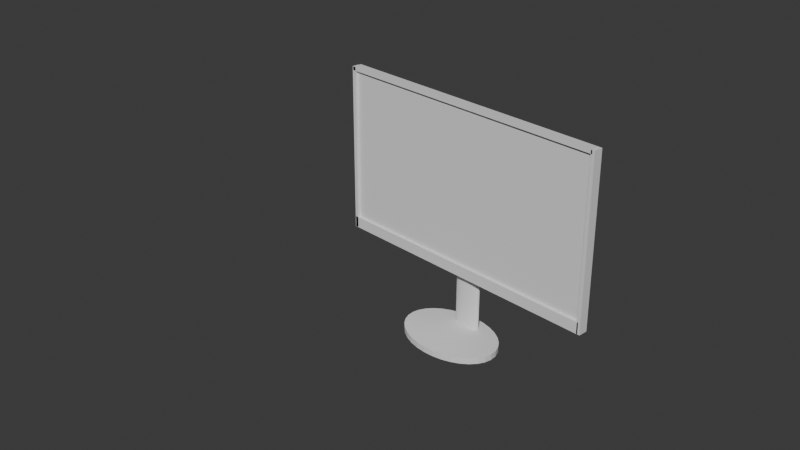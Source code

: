 # Source: PC_Monitor.blend  (saved by Blender 4.4.32; exported with 4.5.12 LTS)
import bpy
from mathutils import Matrix  # noqa: F401  (used for matrix-valued properties, if any)

bpy.ops.wm.read_factory_settings(use_empty=True)
scene = bpy.context.scene
scene.name = 'Scene'

# ---- collections
col_collection = bpy.data.collections.new('Collection'); scene.collection.children.link(col_collection)
col_collection_2 = bpy.data.collections.new('Collection 2'); scene.collection.children.link(col_collection_2)

# ---- materials (node trees are filled in below, after node groups)
mat_material = bpy.data.materials.new('Material')
mat_material.alpha_threshold = 0.0
mat_material.roughness = 0.5
mat_material.line_color = (0.0, 0.0, 0.0, 1.0)
mat_material_004 = bpy.data.materials.new('Material.004')
mat_material_004.alpha_threshold = 0.0
mat_material_004.roughness = 0.5
mat_material_004.line_color = (0.0, 0.0, 0.0, 1.0)
mat_material_002 = bpy.data.materials.new('Material.002')
mat_material_002.alpha_threshold = 0.0
mat_material_002.roughness = 0.5
mat_material_002.line_color = (0.0, 0.0, 0.0, 1.0)
mat_material_003 = bpy.data.materials.new('Material.003')
mat_material_003.alpha_threshold = 0.0
mat_material_003.roughness = 0.5
mat_material_003.line_color = (0.0, 0.0, 0.0, 1.0)
mat_material_005 = bpy.data.materials.new('Material.005')
mat_material_005.alpha_threshold = 0.0
mat_material_005.roughness = 0.5
mat_material_005.line_color = (0.0, 0.0, 0.0, 1.0)

# ---- material node trees
mat_material.use_nodes = True; mat_material.node_tree.nodes.clear()
_N = mat_material.node_tree.nodes; _L = mat_material.node_tree.links
n0 = _N.new('ShaderNodeOutputMaterial'); n0.name = 'Material Output'; n0.location = (300, 300)
n1 = _N.new('ShaderNodeBsdfPrincipled'); n1.name = 'Principled BSDF'; n1.location = (10, 300)
n1.inputs[3].default_value = 1.45
_L.new(n1.outputs[0], n0.inputs[0])
n0.is_active_output = True
mat_material_004.use_nodes = True; mat_material_004.node_tree.nodes.clear()
_N = mat_material_004.node_tree.nodes; _L = mat_material_004.node_tree.links
n0 = _N.new('ShaderNodeOutputMaterial'); n0.name = 'Material Output'; n0.location = (300, 300)
n1 = _N.new('ShaderNodeBsdfPrincipled'); n1.name = 'Principled BSDF'; n1.location = (10, 300)
n1.inputs[3].default_value = 1.45
_L.new(n1.outputs[0], n0.inputs[0])
n0.is_active_output = True
mat_material_002.use_nodes = True; mat_material_002.node_tree.nodes.clear()
_N = mat_material_002.node_tree.nodes; _L = mat_material_002.node_tree.links
n0 = _N.new('ShaderNodeOutputMaterial'); n0.name = 'Material Output'; n0.location = (300, 300)
n1 = _N.new('ShaderNodeBsdfPrincipled'); n1.name = 'Principled BSDF'; n1.location = (10, 300)
n1.inputs[3].default_value = 1.45
_L.new(n1.outputs[0], n0.inputs[0])
n0.is_active_output = True
mat_material_003.use_nodes = True; mat_material_003.node_tree.nodes.clear()
_N = mat_material_003.node_tree.nodes; _L = mat_material_003.node_tree.links
n0 = _N.new('ShaderNodeOutputMaterial'); n0.name = 'Material Output'; n0.location = (300, 300)
n1 = _N.new('ShaderNodeBsdfPrincipled'); n1.name = 'Principled BSDF'; n1.location = (10, 300)
n1.inputs[3].default_value = 1.45
_L.new(n1.outputs[0], n0.inputs[0])
n0.is_active_output = True
mat_material_005.use_nodes = True; mat_material_005.node_tree.nodes.clear()
_N = mat_material_005.node_tree.nodes; _L = mat_material_005.node_tree.links
n0 = _N.new('ShaderNodeOutputMaterial'); n0.name = 'Material Output'; n0.location = (300, 300)
n1 = _N.new('ShaderNodeBsdfPrincipled'); n1.name = 'Principled BSDF'; n1.location = (10, 300)
n1.inputs[3].default_value = 1.45
_L.new(n1.outputs[0], n0.inputs[0])
n0.is_active_output = True

# ---- world
world_world = bpy.data.worlds.new('World'); scene.world = world_world
world_world.use_nodes = True; world_world.node_tree.nodes.clear()
_N = world_world.node_tree.nodes; _L = world_world.node_tree.links
n0 = _N.new('ShaderNodeOutputWorld'); n0.name = 'World Output'; n0.location = (300, 300)
n1 = _N.new('ShaderNodeBackground'); n1.name = 'Background'; n1.location = (10, 300)
n1.inputs[0].default_value = (0.05088, 0.05088, 0.05088, 1.0)
_L.new(n1.outputs[0], n0.inputs[0])
n0.is_active_output = True
world_world.color = (0.05088, 0.05088, 0.05088)
world_world.sun_shadow_jitter_overblur = 0.0

# ---- cameras
cam_camera = bpy.data.cameras.new('Camera')
cam_camera.clip_end = 100.0
cam_camera.ortho_scale = 7.314

# ---- meshes
me_cylinder = bpy.data.meshes.new('Cylinder')
me_cylinder.from_pydata([(0.0, 1.0, -0.6954), (0.0, 1.0, 1.0), (0.1951, 0.9808, -0.6954), (0.1951, 0.9808, 1.0), (0.3827, 0.9239, -0.6954), (0.3827, 0.9239, 1.0), (0.5556, 0.8315, -0.6954), (0.5556, 0.8315, 1.0), (0.7071, 0.7071, -0.6954), (0.7071, 0.7071, 1.0), (0.8315, 0.5556, -0.6954), (0.8315, 0.5556, 1.0), (0.9239, 0.3827, -0.6954), (0.9239, 0.3827, 1.0), (0.9808, 0.1951, -0.6954), (0.9808, 0.1951, 1.0), (1.0, 0.0, -0.6954), (1.0, 0.0, 1.0), (0.9808, -0.1951, -0.6954), (0.9808, -0.1951, 1.0), (0.9239, -0.3827, -0.6954), (0.9239, -0.3827, 1.0), (0.8315, -0.5556, -0.6954), (0.8315, -0.5556, 1.0), (0.7071, -0.7071, -0.6954), (0.7071, -0.7071, 1.0), (0.5556, -0.8315, -0.6954), (0.5556, -0.8315, 1.0), (0.3827, -0.9239, -0.6954), (0.3827, -0.9239, 1.0), (0.1951, -0.9808, -0.6954), (0.1951, -0.9808, 1.0), (0.0, -1.0, -0.6954), (0.0, -1.0, 1.0), (-0.1951, -0.9808, -0.6954), (-0.1951, -0.9808, 1.0), (-0.3827, -0.9239, -0.6954), (-0.3827, -0.9239, 1.0), (-0.5556, -0.8315, -0.6954), (-0.5556, -0.8315, 1.0), (-0.7071, -0.7071, -0.6954), (-0.7071, -0.7071, 1.0), (-0.8315, -0.5556, -0.6954), (-0.8315, -0.5556, 1.0), (-0.9239, -0.3827, -0.6954), (-0.9239, -0.3827, 1.0), (-0.9808, -0.1951, -0.6954), (-0.9808, -0.1951, 1.0), (-1.0, 0.0, -0.6954), (-1.0, 0.0, 1.0), (-0.9808, 0.1951, -0.6954), (-0.9808, 0.1951, 1.0), (-0.9239, 0.3827, -0.6954), (-0.9239, 0.3827, 1.0), (-0.8315, 0.5556, -0.6954), (-0.8315, 0.5556, 1.0), (-0.7071, 0.7071, -0.6954), (-0.7071, 0.7071, 1.0), (-0.5556, 0.8315, -0.6954), (-0.5556, 0.8315, 1.0), (-0.3827, 0.9239, -0.6954), (-0.3827, 0.9239, 1.0), (-0.1951, 0.9808, -0.6954), (-0.1951, 0.9808, 1.0), (0.0, 3.114, -0.7524), (0.0, 3.114, -0.669), (0.7022, 2.957, -0.7524), (0.7022, 2.957, -0.669), (1.377, 2.492, -0.7524), (1.377, 2.492, -0.669), (2.0, 1.738, -0.7524), (2.0, 1.738, -0.669), (2.545, 0.7218, -0.7524), (2.545, 0.7218, -0.669), (2.993, -0.5158, -0.7524), (2.993, -0.5158, -0.669), (3.325, -1.928, -0.7524), (3.325, -1.928, -0.669), (3.53, -3.46, -0.7524), (3.53, -3.46, -0.669), (3.599, -5.053, -0.7524), (3.599, -5.053, -0.669), (3.53, -6.647, -0.7524), (3.53, -6.647, -0.669), (3.325, -8.179, -0.7524), (3.325, -8.179, -0.669), (2.993, -9.591, -0.7524), (2.993, -9.591, -0.669), (2.545, -10.83, -0.7524), (2.545, -10.83, -0.669), (2.0, -11.84, -0.7524), (2.0, -11.84, -0.669), (1.377, -12.6, -0.7524), (1.377, -12.6, -0.669), (0.7022, -13.06, -0.7524), (0.7022, -13.06, -0.669), (0.0, -13.22, -0.7524), (0.0, -13.22, -0.669), (-0.7022, -13.06, -0.7524), (-0.7022, -13.06, -0.669), (-1.377, -12.6, -0.7524), (-1.377, -12.6, -0.669), (-2.0, -11.84, -0.7524), (-2.0, -11.84, -0.669), (-2.545, -10.83, -0.7524), (-2.545, -10.83, -0.669), (-2.993, -9.591, -0.7524), (-2.993, -9.591, -0.669), (-3.325, -8.179, -0.7524), (-3.325, -8.179, -0.669), (-3.53, -6.647, -0.7524), (-3.53, -6.647, -0.669), (-3.599, -5.053, -0.7524), (-3.599, -5.053, -0.669), (-3.53, -3.46, -0.7524), (-3.53, -3.46, -0.669), (-3.325, -1.928, -0.7524), (-3.325, -1.928, -0.669), (-2.993, -0.5158, -0.7524), (-2.993, -0.5158, -0.669), (-2.545, 0.7218, -0.7524), (-2.545, 0.7218, -0.669), (-2.0, 1.738, -0.7524), (-2.0, 1.738, -0.669), (-1.377, 2.492, -0.7524), (-1.377, 2.492, -0.669), (-0.7022, 2.957, -0.7524), (-0.7022, 2.957, -0.669)], [], [(0, 1, 3, 2), (2, 3, 5, 4), (4, 5, 7, 6), (6, 7, 9, 8), (8, 9, 11, 10), (10, 11, 13, 12), (12, 13, 15, 14), (14, 15, 17, 16), (16, 17, 19, 18), (18, 19, 21, 20), (20, 21, 23, 22), (22, 23, 25, 24), (24, 25, 27, 26), (26, 27, 29, 28), (28, 29, 31, 30), (30, 31, 33, 32), (32, 33, 35, 34), (34, 35, 37, 36), (36, 37, 39, 38), (38, 39, 41, 40), (40, 41, 43, 42), (42, 43, 45, 44), (44, 45, 47, 46), (46, 47, 49, 48), (48, 49, 51, 50), (50, 51, 53, 52), (52, 53, 55, 54), (54, 55, 57, 56), (56, 57, 59, 58), (58, 59, 61, 60), (3, 1, 63, 61, 59, 57, 55, 53, 51, 49, 47, 45, 43, 41, 39, 37, 35, 33, 31, 29, 27, 25, 23, 21, 19, 17, 15, 13, 11, 9, 7, 5), (60, 61, 63, 62), (62, 63, 1, 0), (0, 2, 4, 6, 8, 10, 12, 14, 16, 18, 20, 22, 24, 26, 28, 30, 32, 34, 36, 38, 40, 42, 44, 46, 48, 50, 52, 54, 56, 58, 60, 62), (64, 65, 67, 66), (66, 67, 69, 68), (68, 69, 71, 70), (70, 71, 73, 72), (72, 73, 75, 74), (74, 75, 77, 76), (76, 77, 79, 78), (78, 79, 81, 80), (80, 81, 83, 82), (82, 83, 85, 84), (84, 85, 87, 86), (86, 87, 89, 88), (88, 89, 91, 90), (90, 91, 93, 92), (92, 93, 95, 94), (94, 95, 97, 96), (96, 97, 99, 98), (98, 99, 101, 100), (100, 101, 103, 102), (102, 103, 105, 104), (104, 105, 107, 106), (106, 107, 109, 108), (108, 109, 111, 110), (110, 111, 113, 112), (112, 113, 115, 114), (114, 115, 117, 116), (116, 117, 119, 118), (118, 119, 121, 120), (120, 121, 123, 122), (122, 123, 125, 124), (67, 65, 127, 125, 123, 121, 119, 117, 115, 113, 111, 109, 107, 105, 103, 101, 99, 97, 95, 93, 91, 89, 87, 85, 83, 81, 79, 77, 75, 73, 71, 69), (124, 125, 127, 126), (126, 127, 65, 64), (64, 66, 68, 70, 72, 74, 76, 78, 80, 82, 84, 86, 88, 90, 92, 94, 96, 98, 100, 102, 104, 106, 108, 110, 112, 114, 116, 118, 120, 122, 124, 126)])
_uv = me_cylinder.uv_layers.new(name='UVMap')
_uv.uv.foreach_set('vector', [1.0, 0.5762, 1.0, 1.0, 0.9688, 1.0, 0.9688, 0.5762, 0.9688, 0.5762, 0.9688, 1.0, 0.9375, 1.0, 0.9375, 0.5762, 0.9375, 0.5762, 0.9375, 1.0, 0.9062, 1.0, 0.9062, 0.5762, 0.9062, 0.5762, 0.9062, 1.0, 0.875, 1.0, 0.875, 0.5762, 0.875, 0.5762, 0.875, 1.0, 0.8438, 1.0, 0.8437, 0.5762, 0.8437, 0.5762, 0.8438, 1.0, 0.8125, 1.0, 0.8125, 0.5762, 0.8125, 0.5762, 0.8125, 1.0, 0.7812, 1.0, 0.7812, 0.5762, 0.7812, 0.5762, 0.7812, 1.0, 0.75, 1.0, 0.75, 0.5762, 0.75, 0.5762, 0.75, 1.0, 0.7188, 1.0, 0.7188, 0.5762, 0.7188, 0.5762, 0.7188, 1.0, 0.6875, 1.0, 0.6875, 0.5762, 0.6875, 0.5762, 0.6875, 1.0, 0.6562, 1.0, 0.6562, 0.5762, 0.6562, 0.5762, 0.6562, 1.0, 0.625, 1.0, 0.625, 0.5762, 0.625, 0.5762, 0.625, 1.0, 0.5938, 1.0, 0.5938, 0.5762, 0.5938, 0.5762, 0.5938, 1.0, 0.5625, 1.0, 0.5625, 0.5762, 0.5625, 0.5762, 0.5625, 1.0, 0.5312, 1.0, 0.5312, 0.5762, 0.5312, 0.5762, 0.5312, 1.0, 0.5, 1.0, 0.5, 0.5762, 0.5, 0.5762, 0.5, 1.0, 0.4688, 1.0, 0.4688, 0.5762, 0.4688, 0.5762, 0.4688, 1.0, 0.4375, 1.0, 0.4375, 0.5762, 0.4375, 0.5762, 0.4375, 1.0, 0.4062, 1.0, 0.4062, 0.5762, 0.4062, 0.5762, 0.4062, 1.0, 0.375, 1.0, 0.375, 0.5762, 0.375, 0.5762, 0.375, 1.0, 0.3438, 1.0, 0.3437, 0.5762, 0.3437, 0.5762, 0.3438, 1.0, 0.3125, 1.0, 0.3125, 0.5762, 0.3125, 0.5762, 0.3125, 1.0, 0.2812, 1.0, 0.2812, 0.5762, 0.2812, 0.5762, 0.2812, 1.0, 0.25, 1.0, 0.25, 0.5762, 0.25, 0.5762, 0.25, 1.0, 0.2188, 1.0, 0.2188, 0.5762, 0.2188, 0.5762, 0.2188, 1.0, 0.1875, 1.0, 0.1875, 0.5762, 0.1875, 0.5762, 0.1875, 1.0, 0.1562, 1.0, 0.1562, 0.5762, 0.1562, 0.5762, 0.1562, 1.0, 0.125, 1.0, 0.125, 0.5762, 0.125, 0.5762, 0.125, 1.0, 0.09375, 1.0, 0.09375, 0.5762, 0.09375, 0.5762, 0.09375, 1.0, 0.0625, 1.0, 0.0625, 0.5762, 0.2968, 0.4854, 0.25, 0.49, 0.2032, 0.4854, 0.1582, 0.4717, 0.1167, 0.4496, 0.08029, 0.4197, 0.05045, 0.3833, 0.02827, 0.3418, 0.01461, 0.2968, 0.01, 0.25, 0.01461, 0.2032, 0.02827, 0.1582, 0.05045, 0.1167, 0.08029, 0.08029, 0.1167, 0.05045, 0.1582, 0.02827, 0.2032, 0.01461, 0.25, 0.01, 0.2968, 0.01461, 0.3418, 0.02827, 0.3833, 0.05045, 0.4197, 0.08029, 0.4496, 0.1167, 0.4717, 0.1582, 0.4854, 0.2032, 0.49, 0.25, 0.4854, 0.2968, 0.4717, 0.3418, 0.4496, 0.3833, 0.4197, 0.4197, 0.3833, 0.4496, 0.3418, 0.4717, 0.0625, 0.5762, 0.0625, 1.0, 0.03125, 1.0, 0.03125, 0.5762, 0.03125, 0.5762, 0.03125, 1.0, 0.0, 1.0, 0.0, 0.5762, 0.75, 0.49, 0.7968, 0.4854, 0.8418, 0.4717, 0.8833, 0.4496, 0.9197, 0.4197, 0.9496, 0.3833, 0.9717, 0.3418, 0.9854, 0.2968, 0.99, 0.25, 0.9854, 0.2032, 0.9717, 0.1582, 0.9496, 0.1167, 0.9197, 0.08029, 0.8833, 0.05045, 0.8418, 0.02827, 0.7968, 0.01461, 0.75, 0.01, 0.7032, 0.01461, 0.6582, 0.02827, 0.6167, 0.05045, 0.5803, 0.08029, 0.5504, 0.1167, 0.5283, 0.1582, 0.5146, 0.2032, 0.51, 0.25, 0.5146, 0.2968, 0.5283, 0.3418, 0.5504, 0.3833, 0.5803, 0.4197, 0.6167, 0.4496, 0.6582, 0.4717, 0.7032, 0.4854, 1.0, 0.5, 1.0, 1.0, 0.9688, 1.0, 0.9688, 0.5, 0.9688, 0.5, 0.9688, 1.0, 0.9375, 1.0, 0.9375, 0.5, 0.9375, 0.5, 0.9375, 1.0, 0.9062, 1.0, 0.9062, 0.5, 0.9062, 0.5, 0.9062, 1.0, 0.875, 1.0, 0.875, 0.5, 0.875, 0.5, 0.875, 1.0, 0.8438, 1.0, 0.8438, 0.5, 0.8438, 0.5, 0.8438, 1.0, 0.8125, 1.0, 0.8125, 0.5, 0.8125, 0.5, 0.8125, 1.0, 0.7812, 1.0, 0.7812, 0.5, 0.7812, 0.5, 0.7812, 1.0, 0.75, 1.0, 0.75, 0.5, 0.75, 0.5, 0.75, 1.0, 0.7188, 1.0, 0.7188, 0.5, 0.7188, 0.5, 0.7188, 1.0, 0.6875, 1.0, 0.6875, 0.5, 0.6875, 0.5, 0.6875, 1.0, 0.6562, 1.0, 0.6562, 0.5, 0.6562, 0.5, 0.6562, 1.0, 0.625, 1.0, 0.625, 0.5, 0.625, 0.5, 0.625, 1.0, 0.5938, 1.0, 0.5938, 0.5, 0.5938, 0.5, 0.5938, 1.0, 0.5625, 1.0, 0.5625, 0.5, 0.5625, 0.5, 0.5625, 1.0, 0.5312, 1.0, 0.5312, 0.5, 0.5312, 0.5, 0.5312, 1.0, 0.5, 1.0, 0.5, 0.5, 0.5, 0.5, 0.5, 1.0, 0.4688, 1.0, 0.4688, 0.5, 0.4688, 0.5, 0.4688, 1.0, 0.4375, 1.0, 0.4375, 0.5, 0.4375, 0.5, 0.4375, 1.0, 0.4062, 1.0, 0.4062, 0.5, 0.4062, 0.5, 0.4062, 1.0, 0.375, 1.0, 0.375, 0.5, 0.375, 0.5, 0.375, 1.0, 0.3438, 1.0, 0.3438, 0.5, 0.3438, 0.5, 0.3438, 1.0, 0.3125, 1.0, 0.3125, 0.5, 0.3125, 0.5, 0.3125, 1.0, 0.2812, 1.0, 0.2812, 0.5, 0.2812, 0.5, 0.2812, 1.0, 0.25, 1.0, 0.25, 0.5, 0.25, 0.5, 0.25, 1.0, 0.2188, 1.0, 0.2188, 0.5, 0.2188, 0.5, 0.2188, 1.0, 0.1875, 1.0, 0.1875, 0.5, 0.1875, 0.5, 0.1875, 1.0, 0.1562, 1.0, 0.1562, 0.5, 0.1562, 0.5, 0.1562, 1.0, 0.125, 1.0, 0.125, 0.5, 0.125, 0.5, 0.125, 1.0, 0.09375, 1.0, 0.09375, 0.5, 0.09375, 0.5, 0.09375, 1.0, 0.0625, 1.0, 0.0625, 0.5, 0.2968, 0.4854, 0.25, 0.49, 0.2032, 0.4854, 0.1582, 0.4717, 0.1167, 0.4496, 0.08029, 0.4197, 0.05045, 0.3833, 0.02827, 0.3418, 0.01461, 0.2968, 0.01, 0.25, 0.01461, 0.2032, 0.02827, 0.1582, 0.05045, 0.1167, 0.08029, 0.08029, 0.1167, 0.05045, 0.1582, 0.02827, 0.2032, 0.01461, 0.25, 0.01, 0.2968, 0.01461, 0.3418, 0.02827, 0.3833, 0.05045, 0.4197, 0.08029, 0.4496, 0.1167, 0.4717, 0.1582, 0.4854, 0.2032, 0.49, 0.25, 0.4854, 0.2968, 0.4717, 0.3418, 0.4496, 0.3833, 0.4197, 0.4197, 0.3833, 0.4496, 0.3418, 0.4717, 0.0625, 0.5, 0.0625, 1.0, 0.03125, 1.0, 0.03125, 0.5, 0.03125, 0.5, 0.03125, 1.0, 0.0, 1.0, 0.0, 0.5, 0.75, 0.49, 0.7968, 0.4854, 0.8418, 0.4717, 0.8833, 0.4496, 0.9197, 0.4197, 0.9496, 0.3833, 0.9717, 0.3418, 0.9854, 0.2968, 0.99, 0.25, 0.9854, 0.2032, 0.9717, 0.1582, 0.9496, 0.1167, 0.9197, 0.08029, 0.8833, 0.05045, 0.8418, 0.02827, 0.7968, 0.01461, 0.75, 0.01, 0.7032, 0.01461, 0.6582, 0.02827, 0.6167, 0.05045, 0.5803, 0.08029, 0.5504, 0.1167, 0.5283, 0.1582, 0.5146, 0.2032, 0.51, 0.25, 0.5146, 0.2968, 0.5283, 0.3418, 0.5504, 0.3833, 0.5803, 0.4197, 0.6167, 0.4496, 0.6582, 0.4717, 0.7032, 0.4854])
me_cylinder.update()
me_cube = bpy.data.meshes.new('Cube')
me_cube.from_pydata([(1.0, 1.0, 1.0), (1.0, 1.0, -1.0), (1.0, 0.9204, 1.0), (1.0, 0.9204, -1.0), (-1.0, 1.0, 1.0), (-1.0, 1.0, -1.0), (-1.0, 0.9204, 1.0), (-1.0, 0.9204, -1.0)], [], [(0, 4, 6, 2), (3, 2, 6, 7), (7, 6, 4, 5), (5, 1, 3, 7), (1, 0, 2, 3), (5, 4, 0, 1)])
_uv = me_cube.uv_layers.new(name='UVMap')
_uv.uv.foreach_set('vector', [0.625, 0.5, 0.875, 0.5, 0.875, 0.51, 0.625, 0.51, 0.375, 0.51, 0.625, 0.51, 0.625, 1.0, 0.375, 1.0, 0.375, 0.24, 0.625, 0.24, 0.625, 0.25, 0.375, 0.25, 0.125, 0.5, 0.375, 0.5, 0.375, 0.51, 0.125, 0.51, 0.375, 0.5, 0.625, 0.5, 0.625, 0.51, 0.375, 0.51, 0.375, 0.25, 0.625, 0.25, 0.625, 0.5, 0.375, 0.5])
me_cube.materials.append(mat_material)
me_cube.use_mirror_vertex_groups = False
me_cube.update()
me_cube_004 = bpy.data.meshes.new('Cube.004')
me_cube_004.from_pydata([(1.0, 1.0, 1.0), (1.0, 1.0, -1.0), (1.0, 0.9204, 1.0), (1.0, 0.9204, -1.0), (-1.0, 1.0, 1.0), (-1.0, 1.0, -1.0), (-1.0, 0.9204, 1.0), (-1.0, 0.9204, -1.0), (0.9264, 1.0, -1.005), (-87.06, 1.0, -1.005), (0.9264, 0.9204, -1.005), (-87.06, 0.9204, -1.005), (0.9253, 1.0, -0.9777), (-87.06, 1.0, -0.9784), (0.9253, 0.9204, -0.9777), (-87.06, 0.9204, -0.9784), (0.8445, 1.0, 0.9908), (-87.15, 1.0, 0.9901), (0.8445, 0.9204, 0.9908), (-87.15, 0.9204, 0.9901), (0.8433, 1.0, 1.018), (-87.15, 1.0, 1.017), (0.8433, 0.9204, 1.018), (-87.15, 0.9204, 1.017), (-81.3, 1.0, 0.9994), (-81.3, 1.0, -1.001), (-81.3, 0.9204, 0.9994), (-81.3, 0.9204, -1.001), (-87.21, 1.0, 0.9994), (-87.21, 1.0, -1.001), (-87.21, 0.9204, 0.9994), (-87.21, 0.9204, -1.001)], [], [(0, 4, 6, 2), (3, 2, 6, 7), (7, 6, 4, 5), (5, 1, 3, 7), (1, 0, 2, 3), (5, 4, 0, 1), (8, 12, 14, 10), (11, 10, 14, 15), (15, 14, 12, 13), (13, 9, 11, 15), (9, 8, 10, 11), (13, 12, 8, 9), (16, 20, 22, 18), (19, 18, 22, 23), (23, 22, 20, 21), (21, 17, 19, 23), (17, 16, 18, 19), (21, 20, 16, 17), (24, 28, 30, 26), (27, 26, 30, 31), (31, 30, 28, 29), (29, 25, 27, 31), (25, 24, 26, 27), (29, 28, 24, 25)])
me_cube_004.polygons.foreach_set('material_index', [0, 0, 0, 0, 0, 0, 1, 1, 1, 1, 1, 1, 2, 2, 2, 2, 2, 2, 3, 3, 3, 3, 3, 3])
_uv = me_cube_004.uv_layers.new(name='UVMap')
_uv.uv.foreach_set('vector', [0.625, 0.5, 0.875, 0.5, 0.875, 0.51, 0.625, 0.51, 0.375, 0.51, 0.625, 0.51, 0.625, 1.0, 0.375, 1.0, 0.375, 0.24, 0.625, 0.24, 0.625, 0.25, 0.375, 0.25, 0.125, 0.5, 0.375, 0.5, 0.375, 0.51, 0.125, 0.51, 0.375, 0.5, 0.625, 0.5, 0.625, 0.51, 0.375, 0.51, 0.375, 0.25, 0.625, 0.25, 0.625, 0.5, 0.375, 0.5, 0.625, 0.5, 0.875, 0.5, 0.875, 0.51, 0.625, 0.51, 0.375, 0.51, 0.625, 0.51, 0.625, 1.0, 0.375, 1.0, 0.375, 0.24, 0.625, 0.24, 0.625, 0.25, 0.375, 0.25, 0.125, 0.5, 0.375, 0.5, 0.375, 0.51, 0.125, 0.51, 0.375, 0.5, 0.625, 0.5, 0.625, 0.51, 0.375, 0.51, 0.375, 0.25, 0.625, 0.25, 0.625, 0.5, 0.375, 0.5, 0.625, 0.5, 0.875, 0.5, 0.875, 0.51, 0.625, 0.51, 0.375, 0.51, 0.625, 0.51, 0.625, 1.0, 0.375, 1.0, 0.375, 0.24, 0.625, 0.24, 0.625, 0.25, 0.375, 0.25, 0.125, 0.5, 0.375, 0.5, 0.375, 0.51, 0.125, 0.51, 0.375, 0.5, 0.625, 0.5, 0.625, 0.51, 0.375, 0.51, 0.375, 0.25, 0.625, 0.25, 0.625, 0.5, 0.375, 0.5, 0.625, 0.5, 0.875, 0.5, 0.875, 0.51, 0.625, 0.51, 0.375, 0.51, 0.625, 0.51, 0.625, 1.0, 0.375, 1.0, 0.375, 0.24, 0.625, 0.24, 0.625, 0.25, 0.375, 0.25, 0.125, 0.5, 0.375, 0.5, 0.375, 0.51, 0.125, 0.51, 0.375, 0.5, 0.625, 0.5, 0.625, 0.51, 0.375, 0.51, 0.375, 0.25, 0.625, 0.25, 0.625, 0.5, 0.375, 0.5])
me_cube_004.materials.append(mat_material_004)
me_cube_004.materials.append(mat_material_002)
me_cube_004.materials.append(mat_material_003)
me_cube_004.materials.append(mat_material_005)
me_cube_004.use_mirror_vertex_groups = False
me_cube_004.update()

# ---- objects
ob_camera = bpy.data.objects.new('Camera', cam_camera)
ob_cylinder = bpy.data.objects.new('Cylinder', me_cylinder)
ob_cube = bpy.data.objects.new('Cube', me_cube)
ob_cube_003 = bpy.data.objects.new('Cube.003', me_cube_004)

# ---- transforms, parenting, visibility, modifiers, constraints
ob_camera.location = (7.359, -6.926, 4.958)
ob_camera.rotation_euler = (1.109, 0.0, 0.8149)
ob_camera.lock_rotations_4d = False
ob_camera.empty_display_type = 'ARROWS'
ob_camera.color = (0.0, 0.0, 0.0, 0.0)
ob_camera.display_type = 'WIRE'
ob_camera.lineart.crease_threshold = 0.0
ob_cylinder.location = (0.0, 1.06, -1.117)
ob_cylinder.scale = (0.1709, 0.05187, 0.8622)
ob_cube.location = (0.0, 0.0, 0.0)
ob_cube.scale = (1.692, 1.0, 1.0)
ob_cube.lock_rotations_4d = False
ob_cube.empty_display_type = 'ARROWS'
ob_cube.lineart.crease_threshold = 0.0
_m = ob_cube.modifiers.new('Boolean', 'BOOLEAN')
ob_cube_003.location = (-0.01626, -0.0317, 0.9799)
ob_cube_003.rotation_euler = (0.0, 1.57, 0.0)
ob_cube_003.scale = (-0.02273, 1.0, 1.679)
ob_cube_003.lock_rotations_4d = False
ob_cube_003.empty_display_type = 'ARROWS'
ob_cube_003.lineart.crease_threshold = 0.0
_m = ob_cube_003.modifiers.new('Boolean', 'BOOLEAN')

# ---- collection membership
col_collection.objects.link(ob_camera)
col_collection.objects.link(ob_cylinder)
col_collection_2.objects.link(ob_cube)
col_collection_2.objects.link(ob_cube_003)

# ---- scene / render settings (as saved in the file)
scene.camera = ob_camera
scene.frame_start = 1; scene.frame_end = 250; scene.frame_set(1)
scene.render.engine = 'BLENDER_EEVEE_NEXT'
bpy.context.view_layer.update()

# ---- added for rendering (the .blend has no usable light): sun
light_auto_sun = bpy.data.lights.new('AutoSun', 'SUN')
light_auto_sun.energy = 3.0
light_auto_sun.angle = 0.0523599
ob_auto_sun = bpy.data.objects.new('AutoSun', light_auto_sun)
scene.collection.objects.link(ob_auto_sun)
ob_auto_sun.rotation_euler = (0.872665, 0.174533, 0.523599)
bpy.context.view_layer.update()
